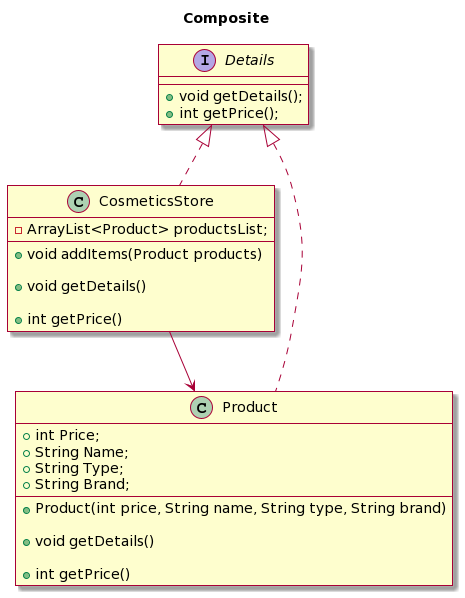

The diagram above was rendered by PlantUML. Its source (embedded in the PNG):
@startuml
skin rose

title Composite


class CosmeticsStore implements Details{
    - ArrayList<Product> productsList;
    
    + void addItems(Product products)
  
    + void getDetails()

    + int getPrice()
}

interface Details {
    + void getDetails();
    + int getPrice();
}

class Product implements Details{
    + int Price;
    + String Name;
    + String Type;
    + String Brand;
    
    + Product(int price, String name, String type, String brand)

    + void getDetails()

    + int getPrice()
}

CosmeticsStore --> Product
@enduml